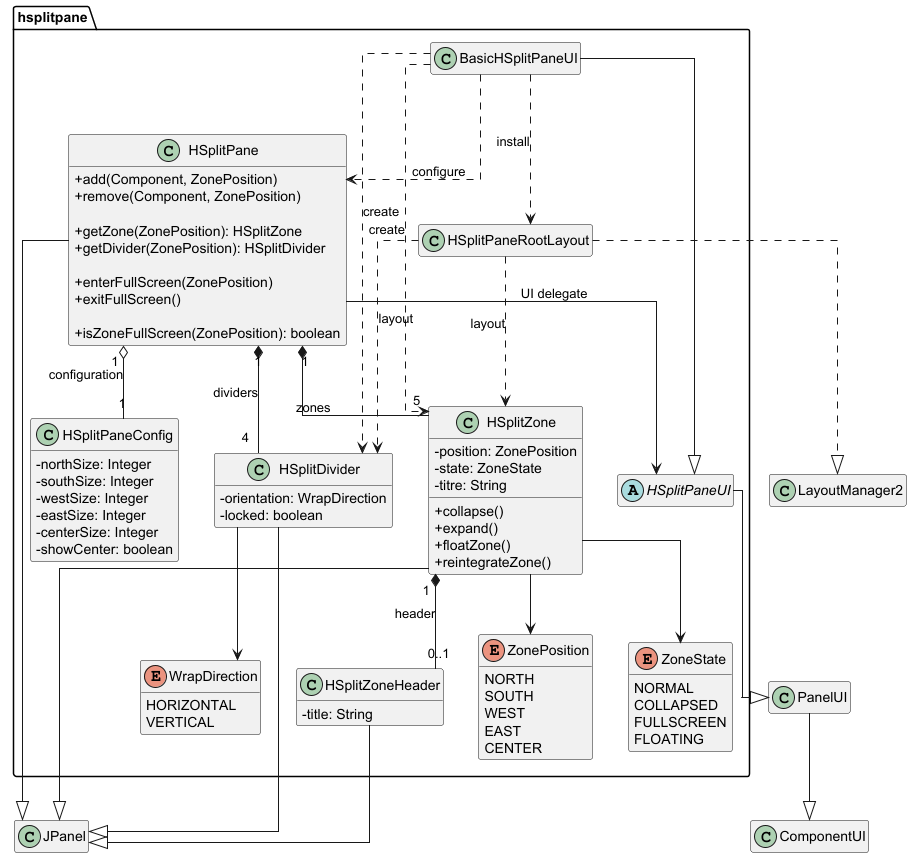

The diagram above was rendered by PlantUML. Its source (embedded in the PNG):
@startuml HSplitPane

skinparam classAttributeIconSize 0
hide empty members
skinparam linetype ortho

package "hsplitpane" {

    ' ==============================
    ' API PRINCIPALE
    ' ==============================

    class HSplitPane {
        +add(Component, ZonePosition)
        +remove(Component, ZonePosition)

        +getZone(ZonePosition): HSplitZone
        +getDivider(ZonePosition): HSplitDivider

        +enterFullScreen(ZonePosition)
        +exitFullScreen()

        +isZoneFullScreen(ZonePosition): boolean
    }

    class HSplitZone {
        -position: ZonePosition
        -state: ZoneState
        -titre: String

        +collapse()
        +expand()
        +floatZone()
        +reintegrateZone()
    }

    class HSplitDivider {
        -orientation: WrapDirection
        -locked: boolean
    }

    class HSplitZoneHeader {
        -title: String
    }

    ' ==============================
    ' CONFIGURATION
    ' ==============================

    class HSplitPaneConfig {
        -northSize: Integer
        -southSize: Integer
        -westSize: Integer
        -eastSize: Integer
        -centerSize: Integer
        -showCenter: boolean
    }

    ' ==============================
    ' UI / LAYOUT
    ' ==============================

    abstract class HSplitPaneUI

    class BasicHSplitPaneUI

    class HSplitPaneRootLayout

    ' ==============================
    ' ENUMERATIONS
    ' ==============================

    enum ZonePosition {
        NORTH
        SOUTH
        WEST
        EAST
        CENTER
    }

    enum ZoneState {
        NORMAL
        COLLAPSED
        FULLSCREEN
        FLOATING
    }

    enum WrapDirection {
        HORIZONTAL
        VERTICAL
    }
}


' ==================================
' RELATIONS PRINCIPALES
' ==================================

HSplitPane "1" *-- "5" HSplitZone : zones
HSplitPane "1" *-- "4" HSplitDivider : dividers

HSplitPane "1" o-- "1" HSplitPaneConfig : configuration

HSplitZone "1" *-- "0..1" HSplitZoneHeader : header

HSplitZone --> ZonePosition
HSplitZone --> ZoneState

HSplitDivider --> WrapDirection


' ==================================
' UI DELEGATE
' ==================================

HSplitPane --> HSplitPaneUI : UI delegate
BasicHSplitPaneUI --|> HSplitPaneUI

BasicHSplitPaneUI ..> HSplitPane : configure
BasicHSplitPaneUI ..> HSplitZone : create
BasicHSplitPaneUI ..> HSplitDivider : create
BasicHSplitPaneUI ..> HSplitPaneRootLayout : install

HSplitPaneRootLayout ..> HSplitZone : layout
HSplitPaneRootLayout ..> HSplitDivider : layout


' ==================================
' SWING
' ==================================

HSplitPane --|> JPanel
HSplitZone --|> JPanel
HSplitDivider --|> JPanel
HSplitZoneHeader --|> JPanel

HSplitPaneUI --|> PanelUI
PanelUI --|> ComponentUI

HSplitPaneRootLayout ..|> LayoutManager2

@enduml